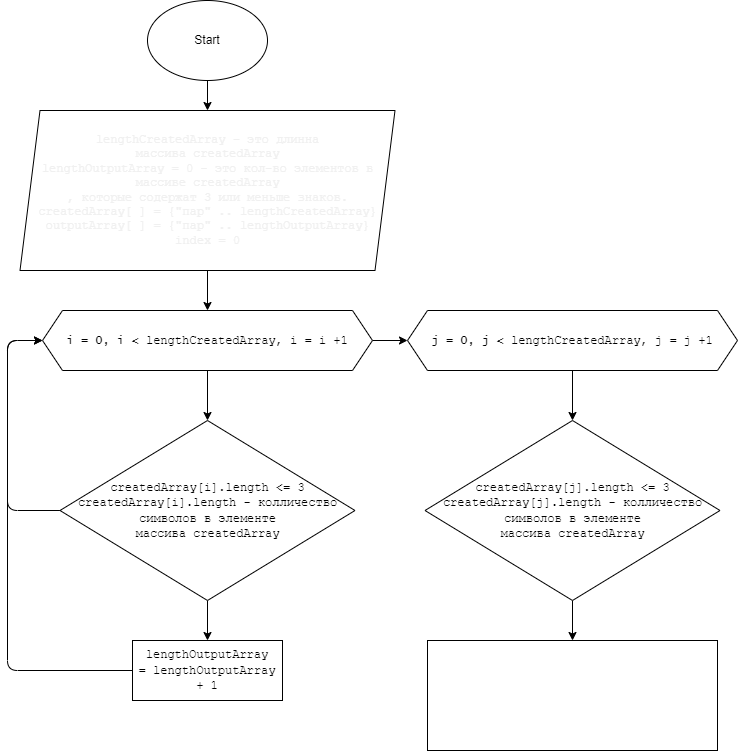

The diagram above was exported from draw.io. Its source (the exported page's mxGraphModel, read from the mxfile embedded in the PNG):
<mxGraphModel dx="1131" dy="535" grid="1" gridSize="10" guides="1" tooltips="1" connect="1" arrows="1" fold="1" page="1" pageScale="1" pageWidth="827" pageHeight="1169" math="0" shadow="0">
  <root>
    <mxCell id="0" />
    <mxCell id="1" parent="0" />
    <mxCell id="6" value="" style="edgeStyle=none;html=1;entryX=0.5;entryY=0;entryDx=0;entryDy=0;" parent="1" source="2" target="11" edge="1">
      <mxGeometry relative="1" as="geometry">
        <mxPoint x="266.875" y="160" as="targetPoint" />
      </mxGeometry>
    </mxCell>
    <mxCell id="2" value="Start" style="ellipse;whiteSpace=wrap;html=1;" parent="1" vertex="1">
      <mxGeometry x="180" y="40" width="120" height="80" as="geometry" />
    </mxCell>
    <mxCell id="10" value="" style="edgeStyle=none;html=1;fontFamily=Lucida Console;fontColor=#FFFFFF;exitX=0.5;exitY=1;exitDx=0;exitDy=0;" edge="1" parent="1" source="11" target="9">
      <mxGeometry relative="1" as="geometry">
        <mxPoint x="307.5" y="320" as="sourcePoint" />
      </mxGeometry>
    </mxCell>
    <mxCell id="13" value="" style="edgeStyle=none;html=1;fontFamily=Lucida Console;fontColor=#FFFFFF;" edge="1" parent="1" source="9" target="12">
      <mxGeometry relative="1" as="geometry" />
    </mxCell>
    <mxCell id="23" value="" style="edgeStyle=none;html=1;fontFamily=Lucida Console;fontColor=#FFFFFF;" edge="1" parent="1" source="9" target="22">
      <mxGeometry relative="1" as="geometry" />
    </mxCell>
    <mxCell id="9" value="&lt;font face=&quot;Lucida Console&quot;&gt;i = 0, i &amp;lt;&amp;nbsp;&lt;/font&gt;&lt;span style=&quot;font-family: &amp;#34;courier new&amp;#34;&quot;&gt;lengthCreatedArray, i = i +1&lt;/span&gt;" style="shape=hexagon;perimeter=hexagonPerimeter2;whiteSpace=wrap;html=1;fixedSize=1;" vertex="1" parent="1">
      <mxGeometry x="75" y="350" width="330" height="60" as="geometry" />
    </mxCell>
    <mxCell id="11" value="&lt;span style=&quot;color: rgb(240 , 240 , 240) ; font-family: &amp;#34;courier new&amp;#34;&quot;&gt;lengthCreatedArray - это длинна массива&amp;nbsp;&lt;/span&gt;&lt;span style=&quot;color: rgb(240 , 240 , 240) ; font-family: &amp;#34;courier new&amp;#34;&quot;&gt;c&lt;/span&gt;&lt;span style=&quot;color: rgb(240 , 240 , 240) ; font-family: &amp;#34;courier new&amp;#34;&quot;&gt;reated&lt;/span&gt;&lt;span style=&quot;color: rgb(240 , 240 , 240) ; font-family: &amp;#34;courier new&amp;#34;&quot;&gt;Array&lt;/span&gt;&lt;br style=&quot;color: rgb(240 , 240 , 240) ; font-family: &amp;#34;courier new&amp;#34;&quot;&gt;&lt;span style=&quot;color: rgb(240 , 240 , 240) ; font-family: &amp;#34;courier new&amp;#34;&quot;&gt;lengthOutputArray = 0 - это кол-во элементов в массиве&amp;nbsp;&lt;/span&gt;&lt;span style=&quot;color: rgb(240 , 240 , 240) ; font-family: &amp;#34;courier new&amp;#34;&quot;&gt;c&lt;/span&gt;&lt;span style=&quot;color: rgb(240 , 240 , 240) ; font-family: &amp;#34;courier new&amp;#34;&quot;&gt;reated&lt;/span&gt;&lt;span style=&quot;color: rgb(240 , 240 , 240) ; font-family: &amp;#34;courier new&amp;#34;&quot;&gt;Array&lt;/span&gt;&lt;span style=&quot;color: rgb(240 , 240 , 240) ; font-family: &amp;#34;courier new&amp;#34;&quot;&gt;&lt;br&gt;, которые содержат 3 или меньше знаков.&lt;/span&gt;&lt;br style=&quot;color: rgb(240 , 240 , 240) ; font-family: &amp;#34;courier new&amp;#34;&quot;&gt;&lt;span style=&quot;color: rgb(240 , 240 , 240) ; font-family: &amp;#34;courier new&amp;#34;&quot;&gt;c&lt;/span&gt;&lt;span style=&quot;color: rgb(240 , 240 , 240) ; font-family: &amp;#34;courier new&amp;#34;&quot;&gt;reated&lt;/span&gt;&lt;span style=&quot;color: rgb(240 , 240 , 240) ; font-family: &amp;#34;courier new&amp;#34;&quot;&gt;Array&lt;/span&gt;&lt;span style=&quot;color: rgb(240 , 240 , 240) ; font-family: &amp;#34;courier new&amp;#34;&quot;&gt;[ ] = {&quot;пар&quot; ..&amp;nbsp;&lt;/span&gt;&lt;span style=&quot;color: rgb(240 , 240 , 240) ; font-family: &amp;#34;courier new&amp;#34;&quot;&gt;lengthCreatedArray&lt;/span&gt;&lt;span style=&quot;color: rgb(240 , 240 , 240) ; font-family: &amp;#34;courier new&amp;#34;&quot;&gt;}&lt;/span&gt;&lt;br style=&quot;color: rgb(240 , 240 , 240) ; font-family: &amp;#34;courier new&amp;#34;&quot;&gt;&lt;span style=&quot;color: rgb(240 , 240 , 240) ; font-family: &amp;#34;courier new&amp;#34;&quot;&gt;outputArray[ ] = {&lt;/span&gt;&lt;span style=&quot;color: rgb(240 , 240 , 240) ; font-family: &amp;#34;courier new&amp;#34;&quot;&gt;&quot;пар&quot;&lt;/span&gt;&lt;span style=&quot;color: rgb(240 , 240 , 240) ; font-family: &amp;#34;courier new&amp;#34;&quot;&gt;&amp;nbsp;..&amp;nbsp;&lt;/span&gt;&lt;span style=&quot;color: rgb(240 , 240 , 240) ; font-family: &amp;#34;courier new&amp;#34;&quot;&gt;lengthOutputArray&lt;/span&gt;&lt;span style=&quot;color: rgb(240 , 240 , 240) ; font-family: &amp;#34;courier new&amp;#34;&quot;&gt;}&lt;/span&gt;&lt;br style=&quot;color: rgb(240 , 240 , 240) ; font-family: &amp;#34;courier new&amp;#34;&quot;&gt;&lt;span style=&quot;color: rgb(240 , 240 , 240) ; font-family: &amp;#34;courier new&amp;#34;&quot;&gt;index = 0&lt;/span&gt;" style="shape=parallelogram;perimeter=parallelogramPerimeter;whiteSpace=wrap;html=1;fixedSize=1;fontFamily=Lucida Console;fontColor=#FFFFFF;" vertex="1" parent="1">
      <mxGeometry x="52.5" y="150" width="375" height="160" as="geometry" />
    </mxCell>
    <mxCell id="15" value="" style="edgeStyle=none;html=1;fontFamily=Lucida Console;fontColor=#FFFFFF;" edge="1" parent="1" source="12" target="14">
      <mxGeometry relative="1" as="geometry" />
    </mxCell>
    <mxCell id="19" style="edgeStyle=none;html=1;entryX=0;entryY=0.5;entryDx=0;entryDy=0;fontFamily=Lucida Console;fontColor=#FFFFFF;exitX=0;exitY=0.5;exitDx=0;exitDy=0;" edge="1" parent="1" source="12" target="9">
      <mxGeometry relative="1" as="geometry">
        <Array as="points">
          <mxPoint x="40" y="550" />
          <mxPoint x="40" y="380" />
        </Array>
      </mxGeometry>
    </mxCell>
    <mxCell id="12" value="&lt;span style=&quot;font-family: &amp;#34;courier new&amp;#34;&quot;&gt;c&lt;/span&gt;&lt;span style=&quot;font-family: &amp;#34;courier new&amp;#34;&quot;&gt;reated&lt;/span&gt;&lt;span style=&quot;font-family: &amp;#34;courier new&amp;#34;&quot;&gt;Array&lt;/span&gt;&lt;span style=&quot;font-family: &amp;#34;courier new&amp;#34;&quot;&gt;[i].length &amp;lt;= 3&lt;br&gt;&lt;/span&gt;&lt;span style=&quot;font-family: &amp;#34;courier new&amp;#34;&quot;&gt;c&lt;/span&gt;&lt;span style=&quot;font-family: &amp;#34;courier new&amp;#34;&quot;&gt;reated&lt;/span&gt;&lt;span style=&quot;font-family: &amp;#34;courier new&amp;#34;&quot;&gt;Array&lt;/span&gt;&lt;span style=&quot;font-family: &amp;#34;courier new&amp;#34;&quot;&gt;[i].length - колличество символов в элементе&lt;br&gt;массива&amp;nbsp;&lt;/span&gt;&lt;span style=&quot;font-family: &amp;#34;courier new&amp;#34;&quot;&gt;c&lt;/span&gt;&lt;span style=&quot;font-family: &amp;#34;courier new&amp;#34;&quot;&gt;reated&lt;/span&gt;&lt;span style=&quot;font-family: &amp;#34;courier new&amp;#34;&quot;&gt;Array&lt;/span&gt;&lt;span style=&quot;font-family: &amp;#34;courier new&amp;#34;&quot;&gt;&lt;br&gt;&lt;/span&gt;" style="rhombus;whiteSpace=wrap;html=1;" vertex="1" parent="1">
      <mxGeometry x="92.5" y="460" width="295" height="180" as="geometry" />
    </mxCell>
    <mxCell id="20" style="edgeStyle=none;html=1;entryX=0;entryY=0.5;entryDx=0;entryDy=0;fontFamily=Lucida Console;fontColor=#FFFFFF;" edge="1" parent="1" source="14" target="9">
      <mxGeometry relative="1" as="geometry">
        <Array as="points">
          <mxPoint x="40" y="710" />
          <mxPoint x="40" y="380" />
        </Array>
      </mxGeometry>
    </mxCell>
    <mxCell id="14" value="&lt;span style=&quot;font-family: &amp;#34;courier new&amp;#34;&quot;&gt;lengthOutputArray =&amp;nbsp;&lt;/span&gt;&lt;span style=&quot;font-family: &amp;#34;courier new&amp;#34;&quot;&gt;lengthOutputArray + 1&lt;/span&gt;" style="whiteSpace=wrap;html=1;" vertex="1" parent="1">
      <mxGeometry x="165" y="680" width="150" height="60" as="geometry" />
    </mxCell>
    <mxCell id="16" value="yes" style="text;html=1;align=center;verticalAlign=middle;resizable=0;points=[];autosize=1;strokeColor=none;fillColor=none;fontFamily=Lucida Console;fontColor=#FFFFFF;" vertex="1" parent="1">
      <mxGeometry x="250" y="650" width="40" height="20" as="geometry" />
    </mxCell>
    <mxCell id="21" value="no" style="text;html=1;align=center;verticalAlign=middle;resizable=0;points=[];autosize=1;strokeColor=none;fillColor=none;fontFamily=Lucida Console;fontColor=#FFFFFF;" vertex="1" parent="1">
      <mxGeometry x="52.5" y="530" width="30" height="20" as="geometry" />
    </mxCell>
    <mxCell id="27" value="" style="edgeStyle=none;html=1;fontFamily=Lucida Console;fontColor=#FFFFFF;" edge="1" parent="1" source="22" target="26">
      <mxGeometry relative="1" as="geometry" />
    </mxCell>
    <mxCell id="22" value="&lt;font face=&quot;Lucida Console&quot;&gt;j = 0, j &amp;lt;&amp;nbsp;&lt;/font&gt;&lt;span style=&quot;font-family: &amp;#34;courier new&amp;#34;&quot;&gt;lengthCreatedArray, j = j +1&lt;/span&gt;" style="shape=hexagon;perimeter=hexagonPerimeter2;whiteSpace=wrap;html=1;fixedSize=1;" vertex="1" parent="1">
      <mxGeometry x="440" y="350" width="330" height="60" as="geometry" />
    </mxCell>
    <mxCell id="29" value="" style="edgeStyle=none;html=1;fontFamily=Lucida Console;fontColor=#FFFFFF;" edge="1" parent="1" source="26" target="28">
      <mxGeometry relative="1" as="geometry" />
    </mxCell>
    <mxCell id="26" value="&lt;span style=&quot;font-family: &amp;#34;courier new&amp;#34;&quot;&gt;c&lt;/span&gt;&lt;span style=&quot;font-family: &amp;#34;courier new&amp;#34;&quot;&gt;reated&lt;/span&gt;&lt;span style=&quot;font-family: &amp;#34;courier new&amp;#34;&quot;&gt;Array&lt;/span&gt;&lt;span style=&quot;font-family: &amp;#34;courier new&amp;#34;&quot;&gt;[j].length &amp;lt;= 3&lt;br&gt;&lt;/span&gt;&lt;span style=&quot;font-family: &amp;#34;courier new&amp;#34;&quot;&gt;c&lt;/span&gt;&lt;span style=&quot;font-family: &amp;#34;courier new&amp;#34;&quot;&gt;reated&lt;/span&gt;&lt;span style=&quot;font-family: &amp;#34;courier new&amp;#34;&quot;&gt;Array&lt;/span&gt;&lt;span style=&quot;font-family: &amp;#34;courier new&amp;#34;&quot;&gt;[j].length - колличество символов в элементе&lt;br&gt;массива&amp;nbsp;&lt;/span&gt;&lt;span style=&quot;font-family: &amp;#34;courier new&amp;#34;&quot;&gt;c&lt;/span&gt;&lt;span style=&quot;font-family: &amp;#34;courier new&amp;#34;&quot;&gt;reated&lt;/span&gt;&lt;span style=&quot;font-family: &amp;#34;courier new&amp;#34;&quot;&gt;Array&lt;/span&gt;&lt;span style=&quot;font-family: &amp;#34;courier new&amp;#34;&quot;&gt;&lt;br&gt;&lt;/span&gt;" style="rhombus;whiteSpace=wrap;html=1;" vertex="1" parent="1">
      <mxGeometry x="457.5" y="460" width="295" height="180" as="geometry" />
    </mxCell>
    <mxCell id="28" value="" style="whiteSpace=wrap;html=1;" vertex="1" parent="1">
      <mxGeometry x="460" y="680" width="290" height="110" as="geometry" />
    </mxCell>
  </root>
</mxGraphModel>